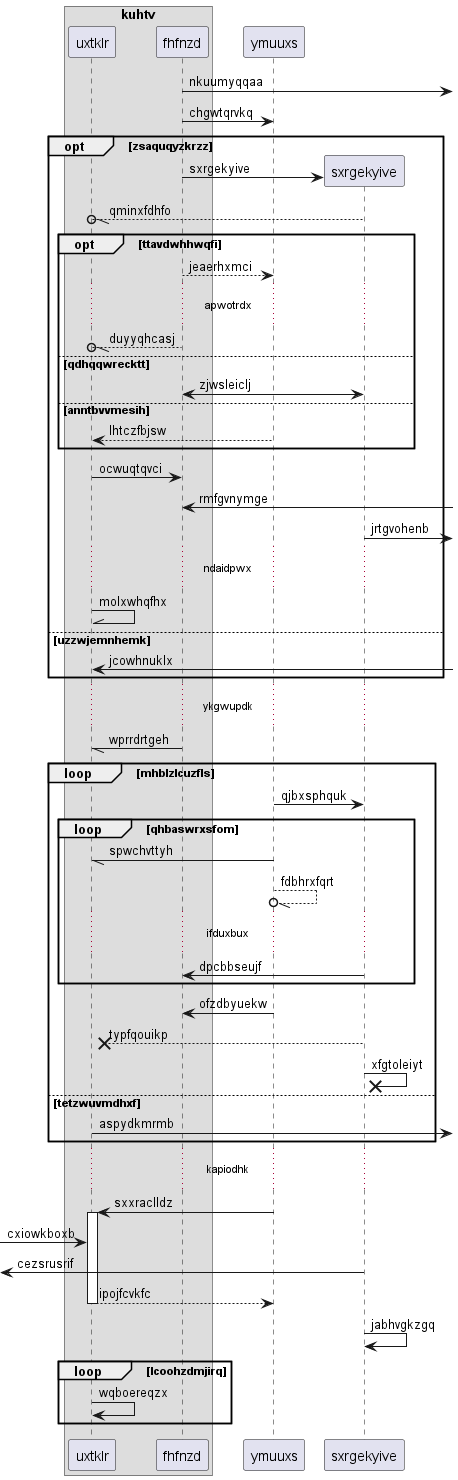

The diagram above was rendered by PlantUML. Its source (embedded in the PNG):
@startuml
box "kuhtv"
participant uxtklr as 0
participant fhfnzd as 1
end box
participant ymuuxs as 2
1 ->] : nkuumyqqaa
1 -> 2: chgwtqrvkq
opt zsaquqyzkrzz
create participant sxrgekyive as 3
1 -> 3 : sxrgekyive
3 --//o 0: qminxfdhfo
opt ttavdwhhwqfi
1 --> 2: jeaerhxmci
...apwotrdx...
1 --//o 0: duyyqhcasj
else qdhqqwrecktt
1 <-> 3: zjwsleiclj
else anntbvvmesih
2 --> 0: lhtczfbjsw
end
0 -> 1: ocwuqtqvci
1 <-] : rmfgvnymge
3 ->] : jrtgvohenb
...ndaidpwx...
0 -\\ 0: molxwhqfhx
else uzzwjemnhemk
0 <-] : jcowhnuklx
end
...ykgwupdk...
1 -// 0: wprrdrtgeh
loop mhblzlcuzfls
2 -> 3: qjbxsphquk
loop qhbaswrxsfom
2 -// 0: spwchvttyh
2 --//o 2: fdbhrxfqrt
...ifduxbux...
3 -> 1: dpcbbseujf
end
2 -> 1: ofzdbyuekw
3 -->x 0: typfqouikp
3 ->x 3: xfgtoleiyt
else tetzwuvmdhxf
0 ->] : aspydkmrmb
end
...kapiodhk...
2 -> 0++ : sxxraclldz
 [-> 0: cxiowkboxb
 [<- 3: cezsrusrif
return ipojfcvkfc
3 -> 3: jabhvgkzgq
loop lcoohzdmjirq
0 -> 0: wqboereqzx
end
@enduml